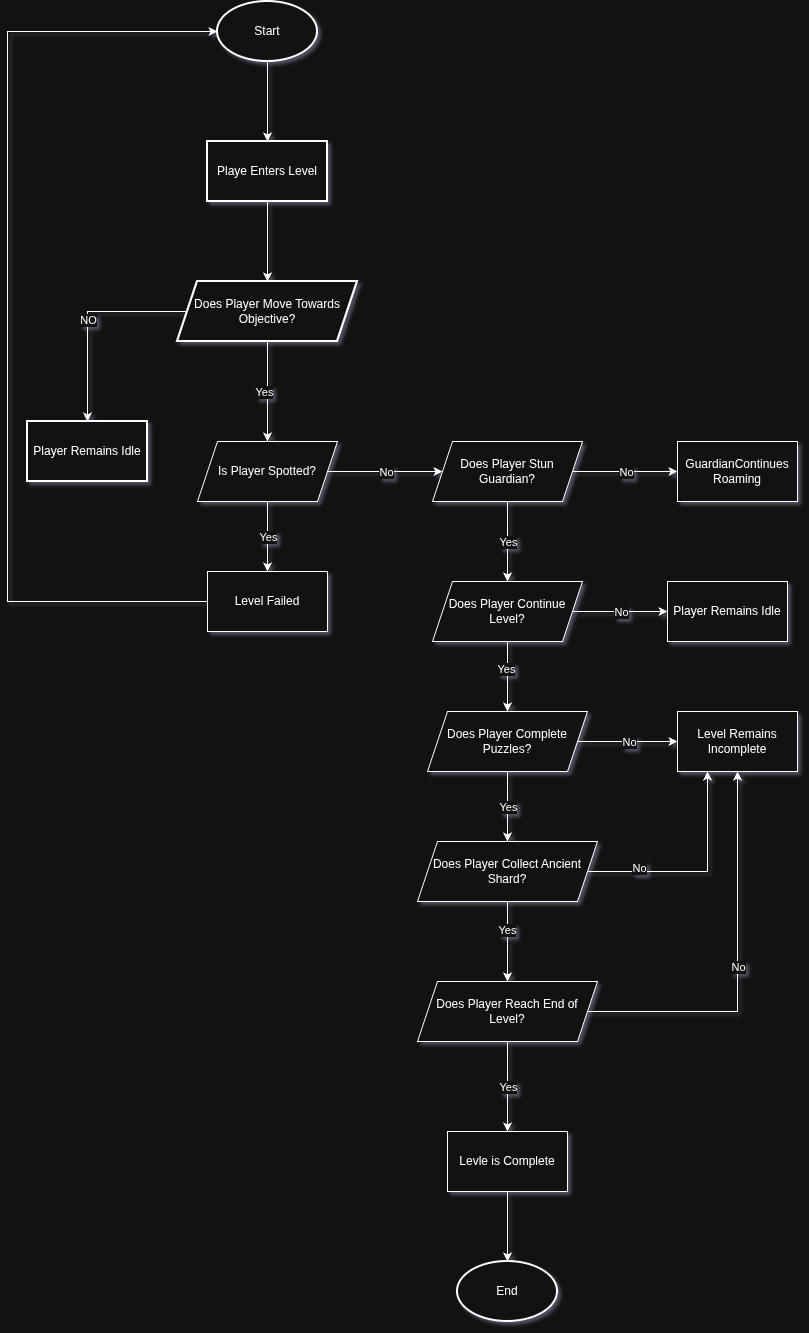

The diagram above was exported from draw.io. Its source (the exported page's mxGraphModel, read from the mxfile embedded in the PNG):
<mxGraphModel dx="946" dy="2355" grid="1" gridSize="10" guides="1" tooltips="1" connect="1" arrows="1" fold="1" page="1" pageScale="1" pageWidth="827" pageHeight="1169" math="0" shadow="0">
  <root>
    <mxCell id="0" />
    <mxCell id="1" parent="0" />
    <mxCell id="zBEhMx2cBEyvyBUSuPYj-10" value="" style="edgeStyle=orthogonalEdgeStyle;rounded=0;orthogonalLoop=1;jettySize=auto;html=1;" edge="1" parent="1" source="zBEhMx2cBEyvyBUSuPYj-1" target="zBEhMx2cBEyvyBUSuPYj-9">
      <mxGeometry relative="1" as="geometry" />
    </mxCell>
    <mxCell id="zBEhMx2cBEyvyBUSuPYj-1" value="Start" style="strokeWidth=2;html=1;shape=mxgraph.flowchart.start_1;whiteSpace=wrap;" vertex="1" parent="1">
      <mxGeometry x="240" y="40" width="100" height="60" as="geometry" />
    </mxCell>
    <mxCell id="zBEhMx2cBEyvyBUSuPYj-12" value="" style="edgeStyle=orthogonalEdgeStyle;rounded=0;orthogonalLoop=1;jettySize=auto;html=1;" edge="1" parent="1" source="zBEhMx2cBEyvyBUSuPYj-9" target="zBEhMx2cBEyvyBUSuPYj-11">
      <mxGeometry relative="1" as="geometry" />
    </mxCell>
    <mxCell id="zBEhMx2cBEyvyBUSuPYj-9" value="Playe Enters Level" style="whiteSpace=wrap;html=1;strokeWidth=2;" vertex="1" parent="1">
      <mxGeometry x="230" y="180" width="120" height="60" as="geometry" />
    </mxCell>
    <mxCell id="zBEhMx2cBEyvyBUSuPYj-14" value="" style="edgeStyle=orthogonalEdgeStyle;rounded=0;orthogonalLoop=1;jettySize=auto;html=1;" edge="1" parent="1" source="zBEhMx2cBEyvyBUSuPYj-11" target="zBEhMx2cBEyvyBUSuPYj-13">
      <mxGeometry relative="1" as="geometry" />
    </mxCell>
    <mxCell id="zBEhMx2cBEyvyBUSuPYj-15" value="NO" style="edgeLabel;html=1;align=center;verticalAlign=middle;resizable=0;points=[];" vertex="1" connectable="0" parent="zBEhMx2cBEyvyBUSuPYj-14">
      <mxGeometry relative="1" as="geometry">
        <mxPoint y="3" as="offset" />
      </mxGeometry>
    </mxCell>
    <mxCell id="zBEhMx2cBEyvyBUSuPYj-17" value="" style="edgeStyle=orthogonalEdgeStyle;rounded=0;orthogonalLoop=1;jettySize=auto;html=1;entryX=0.5;entryY=0;entryDx=0;entryDy=0;" edge="1" parent="1" source="zBEhMx2cBEyvyBUSuPYj-11" target="zBEhMx2cBEyvyBUSuPYj-19">
      <mxGeometry relative="1" as="geometry">
        <mxPoint x="290" y="460" as="targetPoint" />
      </mxGeometry>
    </mxCell>
    <mxCell id="zBEhMx2cBEyvyBUSuPYj-18" value="Yes" style="edgeLabel;html=1;align=center;verticalAlign=middle;resizable=0;points=[];" vertex="1" connectable="0" parent="zBEhMx2cBEyvyBUSuPYj-17">
      <mxGeometry relative="1" as="geometry">
        <mxPoint x="-4" as="offset" />
      </mxGeometry>
    </mxCell>
    <mxCell id="zBEhMx2cBEyvyBUSuPYj-11" value="Does Player Move Towards Objective?" style="shape=parallelogram;perimeter=parallelogramPerimeter;whiteSpace=wrap;html=1;fixedSize=1;strokeWidth=2;rounded=0;perimeterSpacing=0;" vertex="1" parent="1">
      <mxGeometry x="200" y="320" width="180" height="60" as="geometry" />
    </mxCell>
    <mxCell id="zBEhMx2cBEyvyBUSuPYj-13" value="Player Remains Idle" style="whiteSpace=wrap;html=1;strokeWidth=2;rounded=0;" vertex="1" parent="1">
      <mxGeometry x="50" y="460" width="120" height="60" as="geometry" />
    </mxCell>
    <mxCell id="zBEhMx2cBEyvyBUSuPYj-21" value="" style="edgeStyle=orthogonalEdgeStyle;rounded=0;orthogonalLoop=1;jettySize=auto;html=1;" edge="1" parent="1" source="zBEhMx2cBEyvyBUSuPYj-19" target="zBEhMx2cBEyvyBUSuPYj-20">
      <mxGeometry relative="1" as="geometry" />
    </mxCell>
    <mxCell id="zBEhMx2cBEyvyBUSuPYj-22" value="Yes" style="edgeLabel;html=1;align=center;verticalAlign=middle;resizable=0;points=[];" vertex="1" connectable="0" parent="zBEhMx2cBEyvyBUSuPYj-21">
      <mxGeometry relative="1" as="geometry">
        <mxPoint as="offset" />
      </mxGeometry>
    </mxCell>
    <mxCell id="zBEhMx2cBEyvyBUSuPYj-25" value="" style="edgeStyle=orthogonalEdgeStyle;rounded=0;orthogonalLoop=1;jettySize=auto;html=1;" edge="1" parent="1" source="zBEhMx2cBEyvyBUSuPYj-19" target="zBEhMx2cBEyvyBUSuPYj-24">
      <mxGeometry relative="1" as="geometry" />
    </mxCell>
    <mxCell id="zBEhMx2cBEyvyBUSuPYj-26" value="No" style="edgeLabel;html=1;align=center;verticalAlign=middle;resizable=0;points=[];" vertex="1" connectable="0" parent="zBEhMx2cBEyvyBUSuPYj-25">
      <mxGeometry relative="1" as="geometry">
        <mxPoint as="offset" />
      </mxGeometry>
    </mxCell>
    <mxCell id="zBEhMx2cBEyvyBUSuPYj-19" value="Is Player Spotted?" style="shape=parallelogram;perimeter=parallelogramPerimeter;whiteSpace=wrap;html=1;fixedSize=1;" vertex="1" parent="1">
      <mxGeometry x="220" y="480" width="140" height="60" as="geometry" />
    </mxCell>
    <mxCell id="zBEhMx2cBEyvyBUSuPYj-20" value="Level Failed" style="whiteSpace=wrap;html=1;" vertex="1" parent="1">
      <mxGeometry x="230" y="610" width="120" height="60" as="geometry" />
    </mxCell>
    <mxCell id="zBEhMx2cBEyvyBUSuPYj-23" style="edgeStyle=elbowEdgeStyle;rounded=0;orthogonalLoop=1;jettySize=auto;html=1;entryX=0;entryY=0.5;entryDx=0;entryDy=0;entryPerimeter=0;exitX=0;exitY=0.5;exitDx=0;exitDy=0;" edge="1" parent="1" source="zBEhMx2cBEyvyBUSuPYj-20" target="zBEhMx2cBEyvyBUSuPYj-1">
      <mxGeometry relative="1" as="geometry">
        <Array as="points">
          <mxPoint x="30" y="350" />
        </Array>
      </mxGeometry>
    </mxCell>
    <mxCell id="zBEhMx2cBEyvyBUSuPYj-28" value="" style="edgeStyle=orthogonalEdgeStyle;rounded=0;orthogonalLoop=1;jettySize=auto;html=1;" edge="1" parent="1" source="zBEhMx2cBEyvyBUSuPYj-24" target="zBEhMx2cBEyvyBUSuPYj-27">
      <mxGeometry relative="1" as="geometry" />
    </mxCell>
    <mxCell id="zBEhMx2cBEyvyBUSuPYj-36" value="Yes" style="edgeLabel;html=1;align=center;verticalAlign=middle;resizable=0;points=[];" vertex="1" connectable="0" parent="zBEhMx2cBEyvyBUSuPYj-28">
      <mxGeometry relative="1" as="geometry">
        <mxPoint as="offset" />
      </mxGeometry>
    </mxCell>
    <mxCell id="zBEhMx2cBEyvyBUSuPYj-38" value="" style="edgeStyle=orthogonalEdgeStyle;rounded=0;orthogonalLoop=1;jettySize=auto;html=1;" edge="1" parent="1" source="zBEhMx2cBEyvyBUSuPYj-24" target="zBEhMx2cBEyvyBUSuPYj-37">
      <mxGeometry relative="1" as="geometry" />
    </mxCell>
    <mxCell id="zBEhMx2cBEyvyBUSuPYj-39" value="No" style="edgeLabel;html=1;align=center;verticalAlign=middle;resizable=0;points=[];" vertex="1" connectable="0" parent="zBEhMx2cBEyvyBUSuPYj-38">
      <mxGeometry relative="1" as="geometry">
        <mxPoint as="offset" />
      </mxGeometry>
    </mxCell>
    <mxCell id="zBEhMx2cBEyvyBUSuPYj-24" value="Does Player Stun Guardian?" style="shape=parallelogram;perimeter=parallelogramPerimeter;whiteSpace=wrap;html=1;fixedSize=1;" vertex="1" parent="1">
      <mxGeometry x="455" y="480" width="150" height="60" as="geometry" />
    </mxCell>
    <mxCell id="zBEhMx2cBEyvyBUSuPYj-41" value="" style="edgeStyle=orthogonalEdgeStyle;rounded=0;orthogonalLoop=1;jettySize=auto;html=1;" edge="1" parent="1" source="zBEhMx2cBEyvyBUSuPYj-27" target="zBEhMx2cBEyvyBUSuPYj-40">
      <mxGeometry relative="1" as="geometry" />
    </mxCell>
    <mxCell id="zBEhMx2cBEyvyBUSuPYj-44" value="No" style="edgeLabel;html=1;align=center;verticalAlign=middle;resizable=0;points=[];" vertex="1" connectable="0" parent="zBEhMx2cBEyvyBUSuPYj-41">
      <mxGeometry relative="1" as="geometry">
        <mxPoint as="offset" />
      </mxGeometry>
    </mxCell>
    <mxCell id="zBEhMx2cBEyvyBUSuPYj-43" value="" style="edgeStyle=orthogonalEdgeStyle;rounded=0;orthogonalLoop=1;jettySize=auto;html=1;" edge="1" parent="1" source="zBEhMx2cBEyvyBUSuPYj-27" target="zBEhMx2cBEyvyBUSuPYj-42">
      <mxGeometry relative="1" as="geometry" />
    </mxCell>
    <mxCell id="zBEhMx2cBEyvyBUSuPYj-65" value="Yes" style="edgeLabel;html=1;align=center;verticalAlign=middle;resizable=0;points=[];" vertex="1" connectable="0" parent="zBEhMx2cBEyvyBUSuPYj-43">
      <mxGeometry x="-0.2286" y="-2" relative="1" as="geometry">
        <mxPoint as="offset" />
      </mxGeometry>
    </mxCell>
    <mxCell id="zBEhMx2cBEyvyBUSuPYj-27" value="Does Player Continue Level?" style="shape=parallelogram;perimeter=parallelogramPerimeter;whiteSpace=wrap;html=1;fixedSize=1;" vertex="1" parent="1">
      <mxGeometry x="455" y="620" width="150" height="60" as="geometry" />
    </mxCell>
    <mxCell id="zBEhMx2cBEyvyBUSuPYj-37" value="GuardianContinues Roaming" style="whiteSpace=wrap;html=1;" vertex="1" parent="1">
      <mxGeometry x="700" y="480" width="120" height="60" as="geometry" />
    </mxCell>
    <mxCell id="zBEhMx2cBEyvyBUSuPYj-40" value="Player Remains Idle" style="whiteSpace=wrap;html=1;" vertex="1" parent="1">
      <mxGeometry x="690" y="620" width="120" height="60" as="geometry" />
    </mxCell>
    <mxCell id="zBEhMx2cBEyvyBUSuPYj-46" value="" style="edgeStyle=orthogonalEdgeStyle;rounded=0;orthogonalLoop=1;jettySize=auto;html=1;" edge="1" parent="1" source="zBEhMx2cBEyvyBUSuPYj-42" target="zBEhMx2cBEyvyBUSuPYj-45">
      <mxGeometry relative="1" as="geometry" />
    </mxCell>
    <mxCell id="zBEhMx2cBEyvyBUSuPYj-47" value="No" style="edgeLabel;html=1;align=center;verticalAlign=middle;resizable=0;points=[];" vertex="1" connectable="0" parent="zBEhMx2cBEyvyBUSuPYj-46">
      <mxGeometry relative="1" as="geometry">
        <mxPoint x="1" as="offset" />
      </mxGeometry>
    </mxCell>
    <mxCell id="zBEhMx2cBEyvyBUSuPYj-49" value="" style="edgeStyle=orthogonalEdgeStyle;rounded=0;orthogonalLoop=1;jettySize=auto;html=1;" edge="1" parent="1" source="zBEhMx2cBEyvyBUSuPYj-42" target="zBEhMx2cBEyvyBUSuPYj-48">
      <mxGeometry relative="1" as="geometry" />
    </mxCell>
    <mxCell id="zBEhMx2cBEyvyBUSuPYj-50" value="Yes" style="edgeLabel;html=1;align=center;verticalAlign=middle;resizable=0;points=[];" vertex="1" connectable="0" parent="zBEhMx2cBEyvyBUSuPYj-49">
      <mxGeometry relative="1" as="geometry">
        <mxPoint as="offset" />
      </mxGeometry>
    </mxCell>
    <mxCell id="zBEhMx2cBEyvyBUSuPYj-42" value="Does Player Complete Puzzles?" style="shape=parallelogram;perimeter=parallelogramPerimeter;whiteSpace=wrap;html=1;fixedSize=1;" vertex="1" parent="1">
      <mxGeometry x="450" y="750" width="160" height="60" as="geometry" />
    </mxCell>
    <mxCell id="zBEhMx2cBEyvyBUSuPYj-45" value="Level Remains Incomplete" style="whiteSpace=wrap;html=1;" vertex="1" parent="1">
      <mxGeometry x="700" y="750" width="120" height="60" as="geometry" />
    </mxCell>
    <mxCell id="zBEhMx2cBEyvyBUSuPYj-52" value="" style="edgeStyle=orthogonalEdgeStyle;rounded=0;orthogonalLoop=1;jettySize=auto;html=1;" edge="1" parent="1" source="zBEhMx2cBEyvyBUSuPYj-48" target="zBEhMx2cBEyvyBUSuPYj-51">
      <mxGeometry relative="1" as="geometry" />
    </mxCell>
    <mxCell id="zBEhMx2cBEyvyBUSuPYj-66" value="Yes" style="edgeLabel;html=1;align=center;verticalAlign=middle;resizable=0;points=[];" vertex="1" connectable="0" parent="zBEhMx2cBEyvyBUSuPYj-52">
      <mxGeometry x="-0.3" y="-1" relative="1" as="geometry">
        <mxPoint as="offset" />
      </mxGeometry>
    </mxCell>
    <mxCell id="zBEhMx2cBEyvyBUSuPYj-54" value="" style="edgeStyle=orthogonalEdgeStyle;rounded=0;orthogonalLoop=1;jettySize=auto;html=1;entryX=0.25;entryY=1;entryDx=0;entryDy=0;" edge="1" parent="1" source="zBEhMx2cBEyvyBUSuPYj-48" target="zBEhMx2cBEyvyBUSuPYj-45">
      <mxGeometry relative="1" as="geometry">
        <mxPoint x="695" y="910" as="targetPoint" />
      </mxGeometry>
    </mxCell>
    <mxCell id="zBEhMx2cBEyvyBUSuPYj-55" value="No" style="edgeLabel;html=1;align=center;verticalAlign=middle;resizable=0;points=[];" vertex="1" connectable="0" parent="zBEhMx2cBEyvyBUSuPYj-54">
      <mxGeometry relative="1" as="geometry">
        <mxPoint x="-59" y="-4" as="offset" />
      </mxGeometry>
    </mxCell>
    <mxCell id="zBEhMx2cBEyvyBUSuPYj-48" value="Does Player Collect Ancient Shard?" style="shape=parallelogram;perimeter=parallelogramPerimeter;whiteSpace=wrap;html=1;fixedSize=1;" vertex="1" parent="1">
      <mxGeometry x="440" y="880" width="180" height="60" as="geometry" />
    </mxCell>
    <mxCell id="zBEhMx2cBEyvyBUSuPYj-56" style="edgeStyle=orthogonalEdgeStyle;rounded=0;orthogonalLoop=1;jettySize=auto;html=1;" edge="1" parent="1" source="zBEhMx2cBEyvyBUSuPYj-51" target="zBEhMx2cBEyvyBUSuPYj-45">
      <mxGeometry relative="1" as="geometry" />
    </mxCell>
    <mxCell id="zBEhMx2cBEyvyBUSuPYj-57" value="No" style="edgeLabel;html=1;align=center;verticalAlign=middle;resizable=0;points=[];" vertex="1" connectable="0" parent="zBEhMx2cBEyvyBUSuPYj-56">
      <mxGeometry relative="1" as="geometry">
        <mxPoint as="offset" />
      </mxGeometry>
    </mxCell>
    <mxCell id="zBEhMx2cBEyvyBUSuPYj-59" value="" style="edgeStyle=orthogonalEdgeStyle;rounded=0;orthogonalLoop=1;jettySize=auto;html=1;" edge="1" parent="1" source="zBEhMx2cBEyvyBUSuPYj-51" target="zBEhMx2cBEyvyBUSuPYj-58">
      <mxGeometry relative="1" as="geometry" />
    </mxCell>
    <mxCell id="zBEhMx2cBEyvyBUSuPYj-60" value="Yes" style="edgeLabel;html=1;align=center;verticalAlign=middle;resizable=0;points=[];" vertex="1" connectable="0" parent="zBEhMx2cBEyvyBUSuPYj-59">
      <mxGeometry relative="1" as="geometry">
        <mxPoint as="offset" />
      </mxGeometry>
    </mxCell>
    <mxCell id="zBEhMx2cBEyvyBUSuPYj-51" value="Does Player Reach End of Level?" style="shape=parallelogram;perimeter=parallelogramPerimeter;whiteSpace=wrap;html=1;fixedSize=1;" vertex="1" parent="1">
      <mxGeometry x="440" y="1020" width="180" height="60" as="geometry" />
    </mxCell>
    <mxCell id="zBEhMx2cBEyvyBUSuPYj-58" value="Levle is Complete" style="whiteSpace=wrap;html=1;" vertex="1" parent="1">
      <mxGeometry x="470" y="1170" width="120" height="60" as="geometry" />
    </mxCell>
    <mxCell id="zBEhMx2cBEyvyBUSuPYj-63" value="End" style="strokeWidth=2;html=1;shape=mxgraph.flowchart.start_1;whiteSpace=wrap;" vertex="1" parent="1">
      <mxGeometry x="480" y="1300" width="100" height="60" as="geometry" />
    </mxCell>
    <mxCell id="zBEhMx2cBEyvyBUSuPYj-64" style="edgeStyle=orthogonalEdgeStyle;rounded=0;orthogonalLoop=1;jettySize=auto;html=1;entryX=0.5;entryY=0;entryDx=0;entryDy=0;entryPerimeter=0;" edge="1" parent="1" source="zBEhMx2cBEyvyBUSuPYj-58" target="zBEhMx2cBEyvyBUSuPYj-63">
      <mxGeometry relative="1" as="geometry" />
    </mxCell>
  </root>
</mxGraphModel>